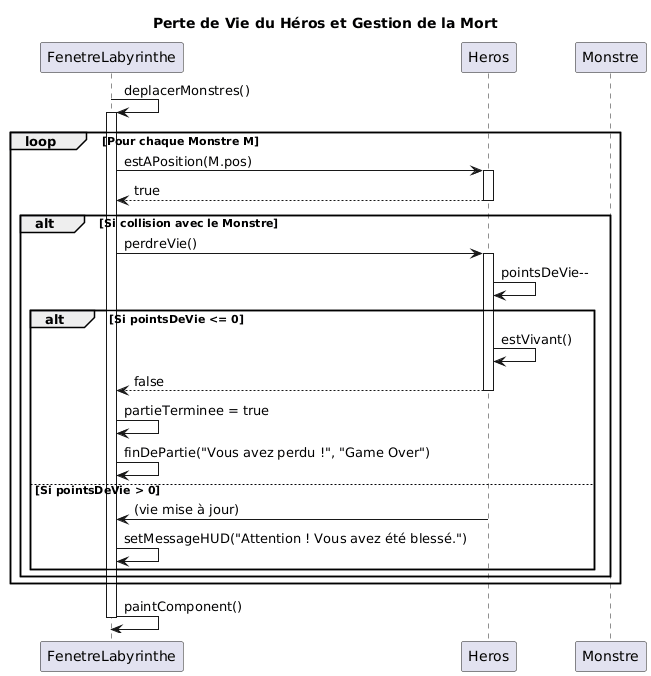

The diagram above was rendered by PlantUML. Its source (embedded in the PNG):
@startuml
title Perte de Vie du Héros et Gestion de la Mort

participant FenetreLabyrinthe as FL
participant Heros as H
participant Monstre as M

FL -> FL: deplacerMonstres()
activate FL

loop Pour chaque Monstre M
    FL -> H: estAPosition(M.pos)
    activate H
    H --> FL: true
    deactivate H

    alt Si collision avec le Monstre
        FL -> H: perdreVie()
        activate H
        H -> H: pointsDeVie--
        
        alt Si pointsDeVie <= 0
            H -> H: estVivant()
            H --> FL: false
            deactivate H
            
            FL -> FL: partieTerminee = true
            FL -> FL: finDePartie("Vous avez perdu !", "Game Over")
        
        else Si pointsDeVie > 0
            H -> FL: (vie mise à jour)
            deactivate H
            FL -> FL: setMessageHUD("Attention ! Vous avez été blessé.")
        end
    end
end

FL -> FL: paintComponent()
deactivate FL
@enduml